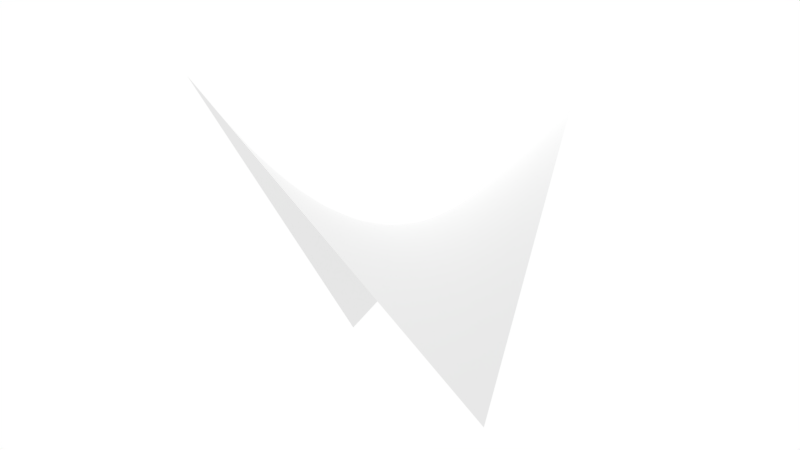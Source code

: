 # Source: hyperbolic_paraboloid_xy.blend  (saved by Blender 2.79.0; exported with 4.5.12 LTS)
import bpy
from mathutils import Matrix  # noqa: F401  (used for matrix-valued properties, if any)

bpy.ops.wm.read_factory_settings(use_empty=True)
scene = bpy.context.scene
scene.name = 'Scene'

# ---- collections
col_collection_1 = bpy.data.collections.new('Collection 1'); scene.collection.children.link(col_collection_1)

# ---- materials (node trees are filled in below, after node groups)
mat_mixshaded = bpy.data.materials.new('MixShaded')

# ---- material node trees

# ---- world
world_world = bpy.data.worlds.new('World'); scene.world = world_world
world_world.color = (1.0, 1.0, 1.0)
world_world.use_sun_shadow = False
world_world.sun_shadow_jitter_overblur = 0.0
world_world.cycles.sampling_method = 'MANUAL'

# ---- cameras
cam_camera = bpy.data.cameras.new('Camera')
cam_camera.clip_end = 100.0
cam_camera.lens = 29.34
cam_camera.sensor_width = 32.0
cam_camera.sensor_height = 18.0
cam_camera.ortho_scale = 7.314
cam_camera.dof.focus_distance = 0.0

# ---- lights
light_lamp = bpy.data.lights.new('Lamp', 'POINT')
light_lamp.transmission_factor = 0.0
light_lamp.cutoff_distance = 30.0
light_lamp.energy = 100.0
light_lamp.shadow_buffer_clip_start = 1.001
light_lamp.shadow_soft_size = 0.1
light_lamp.shadow_maximum_resolution = 0.006
light_lamp.use_absolute_resolution = True

# ---- meshes
me_z_function = bpy.data.meshes.new('Z Function')
me_z_function.from_pydata([(-1.0, -1.0, 1.0), (-1.0, -0.8667, 0.8667), (-1.0, -0.7333, 0.7333), (-1.0, -0.6, 0.6), (-1.0, -0.4667, 0.4667), (-1.0, -0.3333, 0.3333), (-1.0, -0.2, 0.2), (-1.0, -0.06667, 0.06667), (-1.0, 0.06667, -0.06667), (-1.0, 0.2, -0.2), (-1.0, 0.3333, -0.3333), (-1.0, 0.4667, -0.4667), (-1.0, 0.6, -0.6), (-1.0, 0.7333, -0.7333), (-1.0, 0.8667, -0.8667), (-1.0, 1.0, -1.0), (-0.8667, -1.0, 0.8667), (-0.8667, -0.8667, 0.7511), (-0.8667, -0.7333, 0.6356), (-0.8667, -0.6, 0.52), (-0.8667, -0.4667, 0.4044), (-0.8667, -0.3333, 0.2889), (-0.8667, -0.2, 0.1733), (-0.8667, -0.06667, 0.05778), (-0.8667, 0.06667, -0.05778), (-0.8667, 0.2, -0.1733), (-0.8667, 0.3333, -0.2889), (-0.8667, 0.4667, -0.4044), (-0.8667, 0.6, -0.52), (-0.8667, 0.7333, -0.6356), (-0.8667, 0.8667, -0.7511), (-0.8667, 1.0, -0.8667), (-0.7333, -1.0, 0.7333), (-0.7333, -0.8667, 0.6356), (-0.7333, -0.7333, 0.5378), (-0.7333, -0.6, 0.44), (-0.7333, -0.4667, 0.3422), (-0.7333, -0.3333, 0.2444), (-0.7333, -0.2, 0.1467), (-0.7333, -0.06667, 0.04889), (-0.7333, 0.06667, -0.04889), (-0.7333, 0.2, -0.1467), (-0.7333, 0.3333, -0.2444), (-0.7333, 0.4667, -0.3422), (-0.7333, 0.6, -0.44), (-0.7333, 0.7333, -0.5378), (-0.7333, 0.8667, -0.6356), (-0.7333, 1.0, -0.7333), (-0.6, -1.0, 0.6), (-0.6, -0.8667, 0.52), (-0.6, -0.7333, 0.44), (-0.6, -0.6, 0.36), (-0.6, -0.4667, 0.28), (-0.6, -0.3333, 0.2), (-0.6, -0.2, 0.12), (-0.6, -0.06667, 0.04), (-0.6, 0.06667, -0.04), (-0.6, 0.2, -0.12), (-0.6, 0.3333, -0.2), (-0.6, 0.4667, -0.28), (-0.6, 0.6, -0.36), (-0.6, 0.7333, -0.44), (-0.6, 0.8667, -0.52), (-0.6, 1.0, -0.6), (-0.4667, -1.0, 0.4667), (-0.4667, -0.8667, 0.4044), (-0.4667, -0.7333, 0.3422), (-0.4667, -0.6, 0.28), (-0.4667, -0.4667, 0.2178), (-0.4667, -0.3333, 0.1556), (-0.4667, -0.2, 0.09333), (-0.4667, -0.06667, 0.03111), (-0.4667, 0.06667, -0.03111), (-0.4667, 0.2, -0.09333), (-0.4667, 0.3333, -0.1556), (-0.4667, 0.4667, -0.2178), (-0.4667, 0.6, -0.28), (-0.4667, 0.7333, -0.3422), (-0.4667, 0.8667, -0.4044), (-0.4667, 1.0, -0.4667), (-0.3333, -1.0, 0.3333), (-0.3333, -0.8667, 0.2889), (-0.3333, -0.7333, 0.2444), (-0.3333, -0.6, 0.2), (-0.3333, -0.4667, 0.1556), (-0.3333, -0.3333, 0.1111), (-0.3333, -0.2, 0.06667), (-0.3333, -0.06667, 0.02222), (-0.3333, 0.06667, -0.02222), (-0.3333, 0.2, -0.06667), (-0.3333, 0.3333, -0.1111), (-0.3333, 0.4667, -0.1556), (-0.3333, 0.6, -0.2), (-0.3333, 0.7333, -0.2444), (-0.3333, 0.8667, -0.2889), (-0.3333, 1.0, -0.3333), (-0.2, -1.0, 0.2), (-0.2, -0.8667, 0.1733), (-0.2, -0.7333, 0.1467), (-0.2, -0.6, 0.12), (-0.2, -0.4667, 0.09333), (-0.2, -0.3333, 0.06667), (-0.2, -0.2, 0.04), (-0.2, -0.06667, 0.01333), (-0.2, 0.06667, -0.01333), (-0.2, 0.2, -0.04), (-0.2, 0.3333, -0.06667), (-0.2, 0.4667, -0.09333), (-0.2, 0.6, -0.12), (-0.2, 0.7333, -0.1467), (-0.2, 0.8667, -0.1733), (-0.2, 1.0, -0.2), (-0.06667, -1.0, 0.06667), (-0.06667, -0.8667, 0.05778), (-0.06667, -0.7333, 0.04889), (-0.06667, -0.6, 0.04), (-0.06667, -0.4667, 0.03111), (-0.06667, -0.3333, 0.02222), (-0.06667, -0.2, 0.01333), (-0.06667, -0.06667, 0.004444), (-0.06667, 0.06667, -0.004444), (-0.06667, 0.2, -0.01333), (-0.06667, 0.3333, -0.02222), (-0.06667, 0.4667, -0.03111), (-0.06667, 0.6, -0.04), (-0.06667, 0.7333, -0.04889), (-0.06667, 0.8667, -0.05778), (-0.06667, 1.0, -0.06667), (0.06667, -1.0, -0.06667), (0.06667, -0.8667, -0.05778), (0.06667, -0.7333, -0.04889), (0.06667, -0.6, -0.04), (0.06667, -0.4667, -0.03111), (0.06667, -0.3333, -0.02222), (0.06667, -0.2, -0.01333), (0.06667, -0.06667, -0.004444), (0.06667, 0.06667, 0.004444), (0.06667, 0.2, 0.01333), (0.06667, 0.3333, 0.02222), (0.06667, 0.4667, 0.03111), (0.06667, 0.6, 0.04), (0.06667, 0.7333, 0.04889), (0.06667, 0.8667, 0.05778), (0.06667, 1.0, 0.06667), (0.2, -1.0, -0.2), (0.2, -0.8667, -0.1733), (0.2, -0.7333, -0.1467), (0.2, -0.6, -0.12), (0.2, -0.4667, -0.09333), (0.2, -0.3333, -0.06667), (0.2, -0.2, -0.04), (0.2, -0.06667, -0.01333), (0.2, 0.06667, 0.01333), (0.2, 0.2, 0.04), (0.2, 0.3333, 0.06667), (0.2, 0.4667, 0.09333), (0.2, 0.6, 0.12), (0.2, 0.7333, 0.1467), (0.2, 0.8667, 0.1733), (0.2, 1.0, 0.2), (0.3333, -1.0, -0.3333), (0.3333, -0.8667, -0.2889), (0.3333, -0.7333, -0.2444), (0.3333, -0.6, -0.2), (0.3333, -0.4667, -0.1556), (0.3333, -0.3333, -0.1111), (0.3333, -0.2, -0.06667), (0.3333, -0.06667, -0.02222), (0.3333, 0.06667, 0.02222), (0.3333, 0.2, 0.06667), (0.3333, 0.3333, 0.1111), (0.3333, 0.4667, 0.1556), (0.3333, 0.6, 0.2), (0.3333, 0.7333, 0.2444), (0.3333, 0.8667, 0.2889), (0.3333, 1.0, 0.3333), (0.4667, -1.0, -0.4667), (0.4667, -0.8667, -0.4044), (0.4667, -0.7333, -0.3422), (0.4667, -0.6, -0.28), (0.4667, -0.4667, -0.2178), (0.4667, -0.3333, -0.1556), (0.4667, -0.2, -0.09333), (0.4667, -0.06667, -0.03111), (0.4667, 0.06667, 0.03111), (0.4667, 0.2, 0.09333), (0.4667, 0.3333, 0.1556), (0.4667, 0.4667, 0.2178), (0.4667, 0.6, 0.28), (0.4667, 0.7333, 0.3422), (0.4667, 0.8667, 0.4044), (0.4667, 1.0, 0.4667), (0.6, -1.0, -0.6), (0.6, -0.8667, -0.52), (0.6, -0.7333, -0.44), (0.6, -0.6, -0.36), (0.6, -0.4667, -0.28), (0.6, -0.3333, -0.2), (0.6, -0.2, -0.12), (0.6, -0.06667, -0.04), (0.6, 0.06667, 0.04), (0.6, 0.2, 0.12), (0.6, 0.3333, 0.2), (0.6, 0.4667, 0.28), (0.6, 0.6, 0.36), (0.6, 0.7333, 0.44), (0.6, 0.8667, 0.52), (0.6, 1.0, 0.6), (0.7333, -1.0, -0.7333), (0.7333, -0.8667, -0.6356), (0.7333, -0.7333, -0.5378), (0.7333, -0.6, -0.44), (0.7333, -0.4667, -0.3422), (0.7333, -0.3333, -0.2444), (0.7333, -0.2, -0.1467), (0.7333, -0.06667, -0.04889), (0.7333, 0.06667, 0.04889), (0.7333, 0.2, 0.1467), (0.7333, 0.3333, 0.2444), (0.7333, 0.4667, 0.3422), (0.7333, 0.6, 0.44), (0.7333, 0.7333, 0.5378), (0.7333, 0.8667, 0.6356), (0.7333, 1.0, 0.7333), (0.8667, -1.0, -0.8667), (0.8667, -0.8667, -0.7511), (0.8667, -0.7333, -0.6356), (0.8667, -0.6, -0.52), (0.8667, -0.4667, -0.4044), (0.8667, -0.3333, -0.2889), (0.8667, -0.2, -0.1733), (0.8667, -0.06667, -0.05778), (0.8667, 0.06667, 0.05778), (0.8667, 0.2, 0.1733), (0.8667, 0.3333, 0.2889), (0.8667, 0.4667, 0.4044), (0.8667, 0.6, 0.52), (0.8667, 0.7333, 0.6356), (0.8667, 0.8667, 0.7511), (0.8667, 1.0, 0.8667), (1.0, -1.0, -1.0), (1.0, -0.8667, -0.8667), (1.0, -0.7333, -0.7333), (1.0, -0.6, -0.6), (1.0, -0.4667, -0.4667), (1.0, -0.3333, -0.3333), (1.0, -0.2, -0.2), (1.0, -0.06667, -0.06667), (1.0, 0.06667, 0.06667), (1.0, 0.2, 0.2), (1.0, 0.3333, 0.3333), (1.0, 0.4667, 0.4667), (1.0, 0.6, 0.6), (1.0, 0.7333, 0.7333), (1.0, 0.8667, 0.8667), (1.0, 1.0, 1.0)], [], [(0, 16, 17, 1), (1, 17, 18, 2), (2, 18, 19, 3), (3, 19, 20, 4), (4, 20, 21, 5), (5, 21, 22, 6), (6, 22, 23, 7), (7, 23, 24, 8), (8, 24, 25, 9), (9, 25, 26, 10), (10, 26, 27, 11), (11, 27, 28, 12), (12, 28, 29, 13), (13, 29, 30, 14), (14, 30, 31, 15), (16, 32, 33, 17), (17, 33, 34, 18), (18, 34, 35, 19), (19, 35, 36, 20), (20, 36, 37, 21), (21, 37, 38, 22), (22, 38, 39, 23), (23, 39, 40, 24), (24, 40, 41, 25), (25, 41, 42, 26), (26, 42, 43, 27), (27, 43, 44, 28), (28, 44, 45, 29), (29, 45, 46, 30), (30, 46, 47, 31), (32, 48, 49, 33), (33, 49, 50, 34), (34, 50, 51, 35), (35, 51, 52, 36), (36, 52, 53, 37), (37, 53, 54, 38), (38, 54, 55, 39), (39, 55, 56, 40), (40, 56, 57, 41), (41, 57, 58, 42), (42, 58, 59, 43), (43, 59, 60, 44), (44, 60, 61, 45), (45, 61, 62, 46), (46, 62, 63, 47), (48, 64, 65, 49), (49, 65, 66, 50), (50, 66, 67, 51), (51, 67, 68, 52), (52, 68, 69, 53), (53, 69, 70, 54), (54, 70, 71, 55), (55, 71, 72, 56), (56, 72, 73, 57), (57, 73, 74, 58), (58, 74, 75, 59), (59, 75, 76, 60), (60, 76, 77, 61), (61, 77, 78, 62), (62, 78, 79, 63), (64, 80, 81, 65), (65, 81, 82, 66), (66, 82, 83, 67), (67, 83, 84, 68), (68, 84, 85, 69), (69, 85, 86, 70), (70, 86, 87, 71), (71, 87, 88, 72), (72, 88, 89, 73), (73, 89, 90, 74), (74, 90, 91, 75), (75, 91, 92, 76), (76, 92, 93, 77), (77, 93, 94, 78), (78, 94, 95, 79), (80, 96, 97, 81), (81, 97, 98, 82), (82, 98, 99, 83), (83, 99, 100, 84), (84, 100, 101, 85), (85, 101, 102, 86), (86, 102, 103, 87), (87, 103, 104, 88), (88, 104, 105, 89), (89, 105, 106, 90), (90, 106, 107, 91), (91, 107, 108, 92), (92, 108, 109, 93), (93, 109, 110, 94), (94, 110, 111, 95), (96, 112, 113, 97), (97, 113, 114, 98), (98, 114, 115, 99), (99, 115, 116, 100), (100, 116, 117, 101), (101, 117, 118, 102), (102, 118, 119, 103), (103, 119, 120, 104), (104, 120, 121, 105), (105, 121, 122, 106), (106, 122, 123, 107), (107, 123, 124, 108), (108, 124, 125, 109), (109, 125, 126, 110), (110, 126, 127, 111), (112, 128, 129, 113), (113, 129, 130, 114), (114, 130, 131, 115), (115, 131, 132, 116), (116, 132, 133, 117), (117, 133, 134, 118), (118, 134, 135, 119), (119, 135, 136, 120), (120, 136, 137, 121), (121, 137, 138, 122), (122, 138, 139, 123), (123, 139, 140, 124), (124, 140, 141, 125), (125, 141, 142, 126), (126, 142, 143, 127), (128, 144, 145, 129), (129, 145, 146, 130), (130, 146, 147, 131), (131, 147, 148, 132), (132, 148, 149, 133), (133, 149, 150, 134), (134, 150, 151, 135), (135, 151, 152, 136), (136, 152, 153, 137), (137, 153, 154, 138), (138, 154, 155, 139), (139, 155, 156, 140), (140, 156, 157, 141), (141, 157, 158, 142), (142, 158, 159, 143), (144, 160, 161, 145), (145, 161, 162, 146), (146, 162, 163, 147), (147, 163, 164, 148), (148, 164, 165, 149), (149, 165, 166, 150), (150, 166, 167, 151), (151, 167, 168, 152), (152, 168, 169, 153), (153, 169, 170, 154), (154, 170, 171, 155), (155, 171, 172, 156), (156, 172, 173, 157), (157, 173, 174, 158), (158, 174, 175, 159), (160, 176, 177, 161), (161, 177, 178, 162), (162, 178, 179, 163), (163, 179, 180, 164), (164, 180, 181, 165), (165, 181, 182, 166), (166, 182, 183, 167), (167, 183, 184, 168), (168, 184, 185, 169), (169, 185, 186, 170), (170, 186, 187, 171), (171, 187, 188, 172), (172, 188, 189, 173), (173, 189, 190, 174), (174, 190, 191, 175), (176, 192, 193, 177), (177, 193, 194, 178), (178, 194, 195, 179), (179, 195, 196, 180), (180, 196, 197, 181), (181, 197, 198, 182), (182, 198, 199, 183), (183, 199, 200, 184), (184, 200, 201, 185), (185, 201, 202, 186), (186, 202, 203, 187), (187, 203, 204, 188), (188, 204, 205, 189), (189, 205, 206, 190), (190, 206, 207, 191), (192, 208, 209, 193), (193, 209, 210, 194), (194, 210, 211, 195), (195, 211, 212, 196), (196, 212, 213, 197), (197, 213, 214, 198), (198, 214, 215, 199), (199, 215, 216, 200), (200, 216, 217, 201), (201, 217, 218, 202), (202, 218, 219, 203), (203, 219, 220, 204), (204, 220, 221, 205), (205, 221, 222, 206), (206, 222, 223, 207), (208, 224, 225, 209), (209, 225, 226, 210), (210, 226, 227, 211), (211, 227, 228, 212), (212, 228, 229, 213), (213, 229, 230, 214), (214, 230, 231, 215), (215, 231, 232, 216), (216, 232, 233, 217), (217, 233, 234, 218), (218, 234, 235, 219), (219, 235, 236, 220), (220, 236, 237, 221), (221, 237, 238, 222), (222, 238, 239, 223), (224, 240, 241, 225), (225, 241, 242, 226), (226, 242, 243, 227), (227, 243, 244, 228), (228, 244, 245, 229), (229, 245, 246, 230), (230, 246, 247, 231), (231, 247, 248, 232), (232, 248, 249, 233), (233, 249, 250, 234), (234, 250, 251, 235), (235, 251, 252, 236), (236, 252, 253, 237), (237, 253, 254, 238), (238, 254, 255, 239)])
me_z_function.polygons.foreach_set('use_smooth', [True] * 225)
me_z_function.materials.append(mat_mixshaded)
me_z_function.use_remesh_preserve_volume = False
me_z_function.use_remesh_preserve_attributes = False
me_z_function.use_mirror_vertex_groups = False
me_z_function.update()

# ---- objects
ob_z_function = bpy.data.objects.new('Z Function', me_z_function)
ob_camera = bpy.data.objects.new('Camera', cam_camera)
ob_lamp = bpy.data.objects.new('Lamp', light_lamp)

# ---- transforms, parenting, visibility, modifiers, constraints
ob_z_function.location = (0.0, 0.0, 0.0)
ob_z_function.lineart.crease_threshold = 0.0
ob_camera.location = (2.367, -4.604, 0.3268)
ob_camera.rotation_euler = (1.508, 0.01326, 0.474)
ob_camera.lock_rotations_4d = False
ob_camera.empty_display_type = 'ARROWS'
ob_camera.color = (0.0, 0.0, 0.0, 0.0)
ob_camera.display_type = 'WIRE'
ob_camera.lineart.crease_threshold = 0.0
ob_lamp.location = (0.003431, 1.551, 2.76)
ob_lamp.rotation_euler = (0.6503, 0.05522, 1.866)
ob_lamp.lock_rotations_4d = False
ob_lamp.empty_display_type = 'ARROWS'
ob_lamp.color = (0.0, 0.0, 0.0, 0.0)
ob_lamp.lineart.crease_threshold = 0.0

# ---- collection membership
col_collection_1.objects.link(ob_z_function)
col_collection_1.objects.link(ob_camera)
col_collection_1.objects.link(ob_lamp)

# ---- scene / render settings (as saved in the file)
scene.camera = ob_camera
scene.frame_start = 1; scene.frame_end = 250; scene.frame_set(1)
scene.render.engine = 'CYCLES'
scene.render.resolution_percentage = 50
scene.render.dither_intensity = 0.0
scene.render.use_freestyle = True
scene.cycles.use_denoising = False
scene.cycles.samples = 128
scene.cycles.sampling_pattern = 'TABULATED_SOBOL'
scene.cycles.use_adaptive_sampling = False
scene.cycles.use_light_tree = False
scene.cycles.blur_glossy = 0.0
scene.cycles.sample_clamp_indirect = 0.0
scene.view_settings.view_transform = 'Standard'
bpy.context.view_layer.update()
